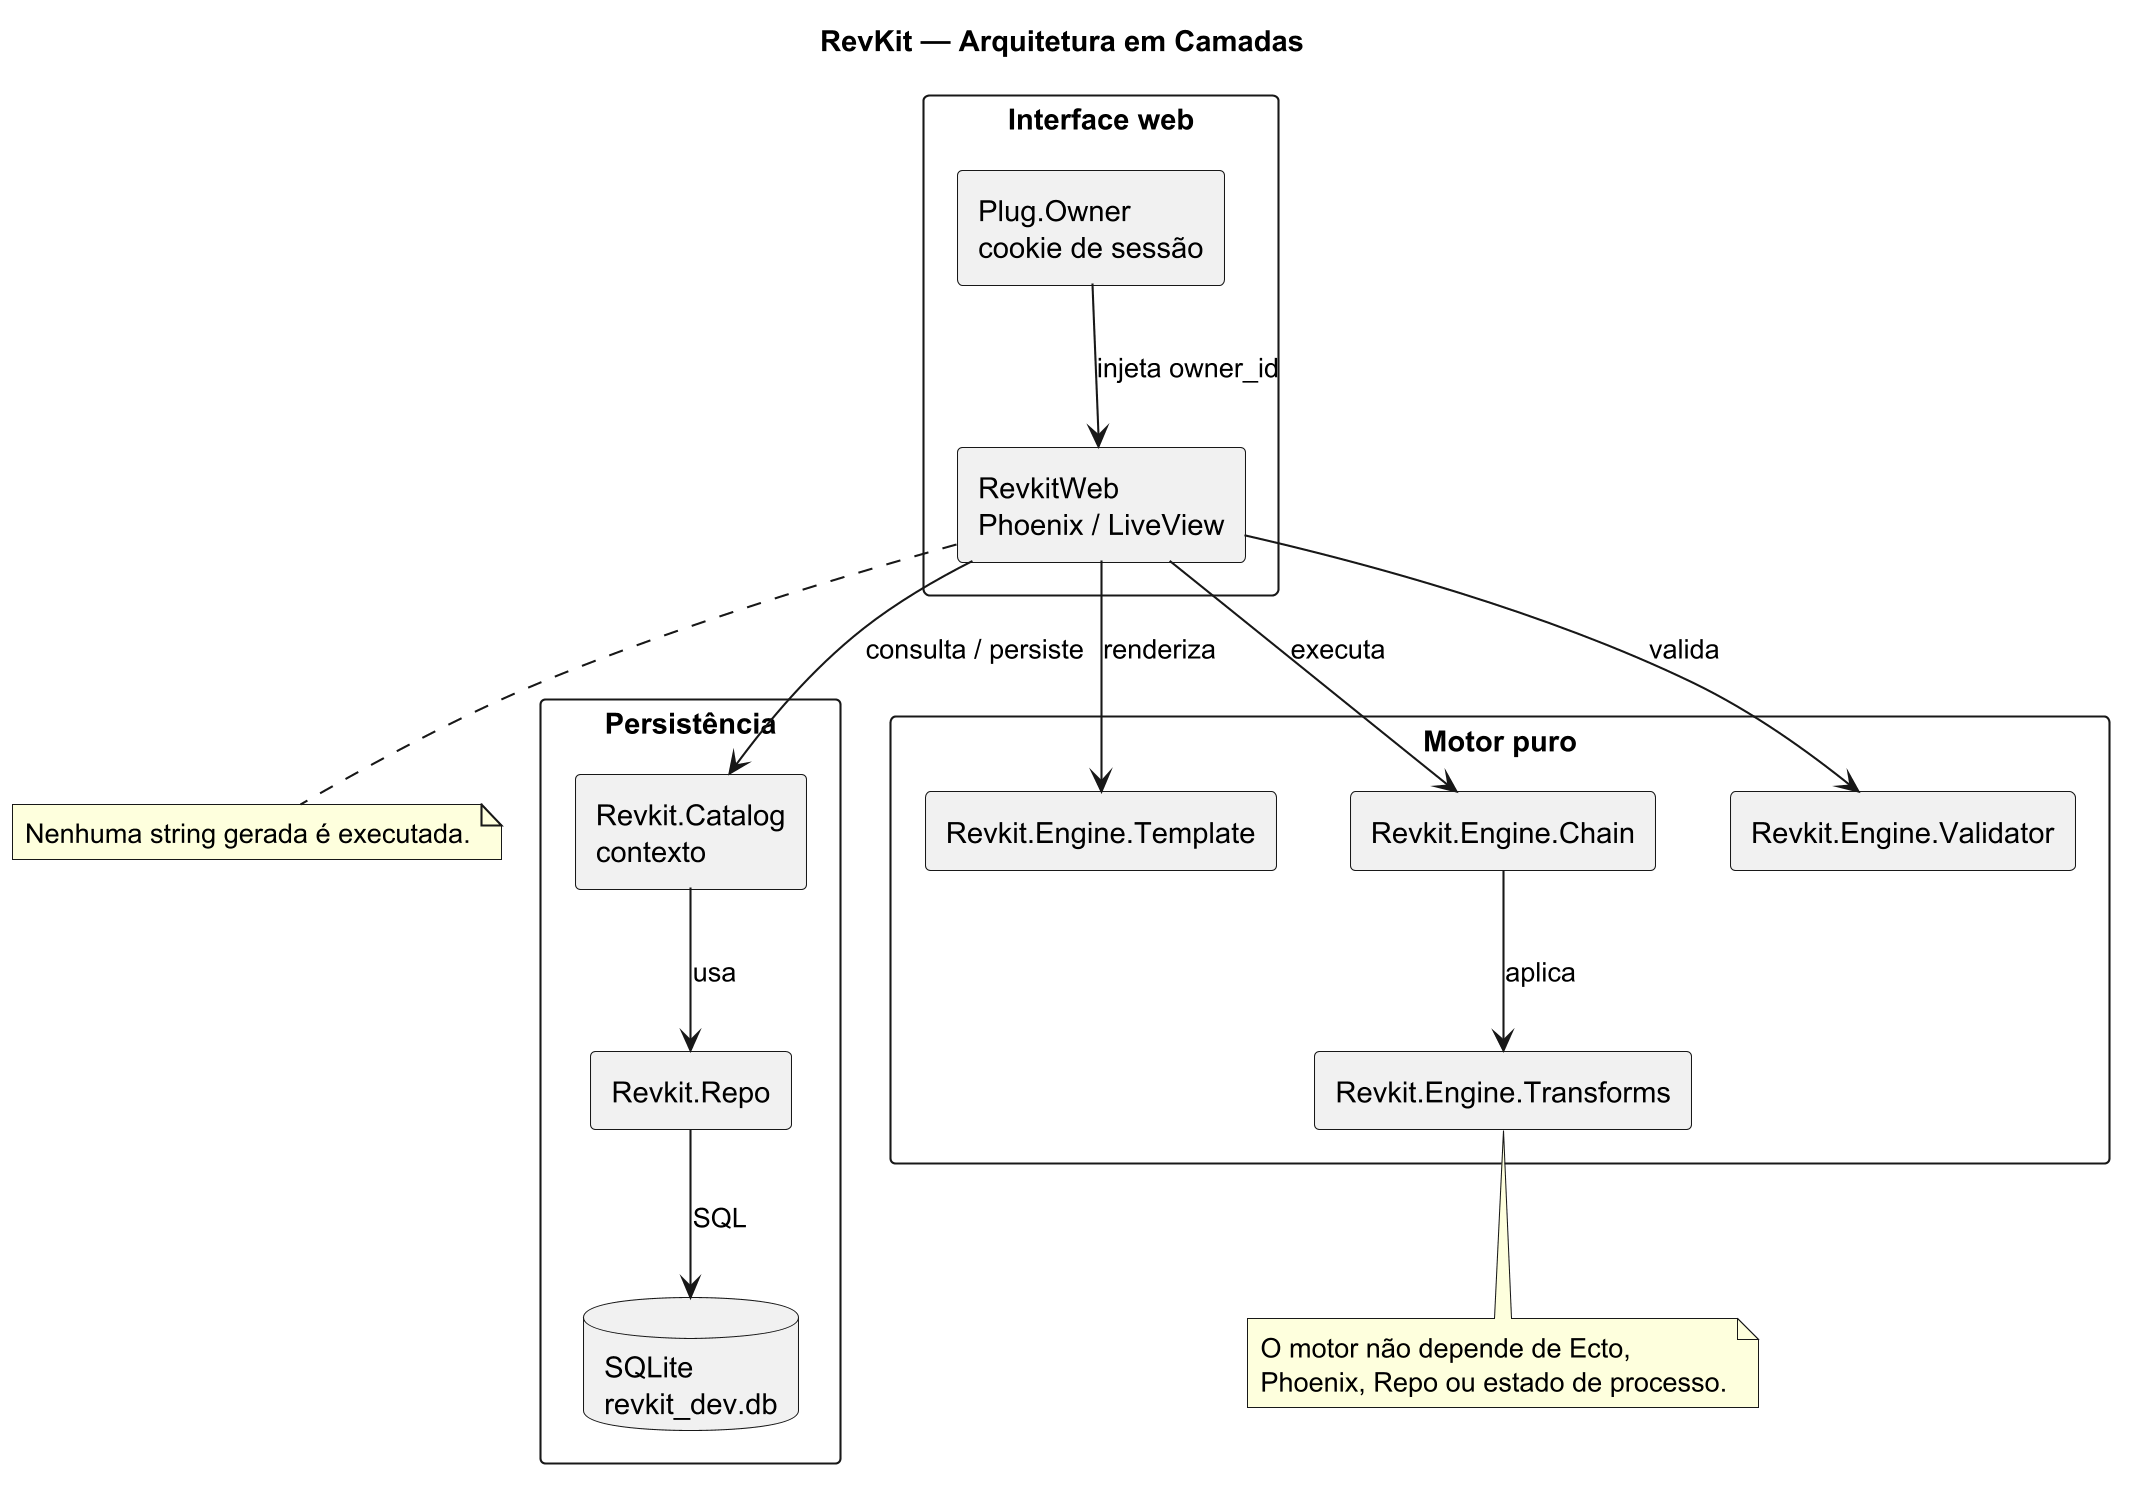

The diagram above was rendered by PlantUML. Its source (embedded in the PNG):
@startuml
skinparamlocked dpi 200
title RevKit — Arquitetura em Camadas
skinparam componentStyle rectangle
skinparam packageStyle rectangle

package "Interface web" {
  [RevkitWeb\nPhoenix / LiveView] as web
  [Plug.Owner\ncookie de sessão] as owner
}

package "Persistência" {
  [Revkit.Catalog\ncontexto] as catalog
  [Revkit.Repo] as repo
  database "SQLite\nrevkit_dev.db" as db
}

package "Motor puro" {
  [Revkit.Engine.Template] as template
  [Revkit.Engine.Chain] as chain
  [Revkit.Engine.Transforms] as transforms
  [Revkit.Engine.Validator] as validator
}

owner --> web : injeta owner_id
web --> catalog : consulta / persiste
web --> template : renderiza
web --> chain : executa
web --> validator : valida
chain --> transforms : aplica
catalog --> repo : usa
repo --> db : SQL

note bottom of web
  Nenhuma string gerada é executada.
end note

note bottom of transforms
  O motor não depende de Ecto,
  Phoenix, Repo ou estado de processo.
end note

@enduml